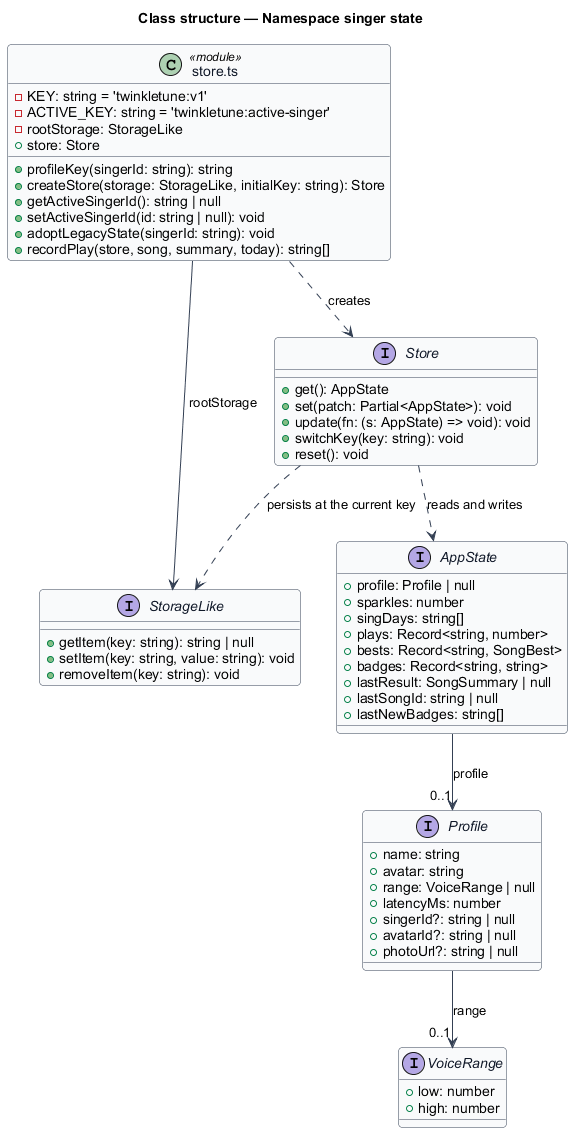

The diagram above was rendered by PlantUML. Its source (embedded in the PNG):
@startuml
' --- shared skin header ---
skinparam backgroundColor #FFFFFF
skinparam shadowing false
skinparam roundcorner 8
skinparam defaultFontName Arial
skinparam ArrowColor #344054
skinparam class {
  BorderColor #344054
  FontColor #101828
  BackgroundColor #F9FAFB
}
' --------------------------
title Class structure — Namespace singer state

interface StorageLike {
  +getItem(key: string): string | null
  +setItem(key: string, value: string): void
  +removeItem(key: string): void
}

interface Store {
  +get(): AppState
  +set(patch: Partial<AppState>): void
  +update(fn: (s: AppState) => void): void
  +switchKey(key: string): void
  +reset(): void
}

interface AppState {
  +profile: Profile | null
  +sparkles: number
  +singDays: string[]
  +plays: Record<string, number>
  +bests: Record<string, SongBest>
  +badges: Record<string, string>
  +lastResult: SongSummary | null
  +lastSongId: string | null
  +lastNewBadges: string[]
}

interface Profile {
  +name: string
  +avatar: string
  +range: VoiceRange | null
  +latencyMs: number
  +singerId?: string | null
  +avatarId?: string | null
  +photoUrl?: string | null
}

interface VoiceRange {
  +low: number
  +high: number
}

class "store.ts" as StoreMod <<module>> {
  -KEY: string = 'twinkletune:v1'
  -ACTIVE_KEY: string = 'twinkletune:active-singer'
  -rootStorage: StorageLike
  +store: Store
  +profileKey(singerId: string): string
  +createStore(storage: StorageLike, initialKey: string): Store
  +getActiveSingerId(): string | null
  +setActiveSingerId(id: string | null): void
  +adoptLegacyState(singerId: string): void
  +recordPlay(store, song, summary, today): string[]
}

StoreMod ..> Store : creates
StoreMod --> StorageLike : rootStorage
Store ..> AppState : reads and writes
Store ..> StorageLike : persists at the current key
AppState --> "0..1" Profile : profile
Profile --> "0..1" VoiceRange : range
@enduml